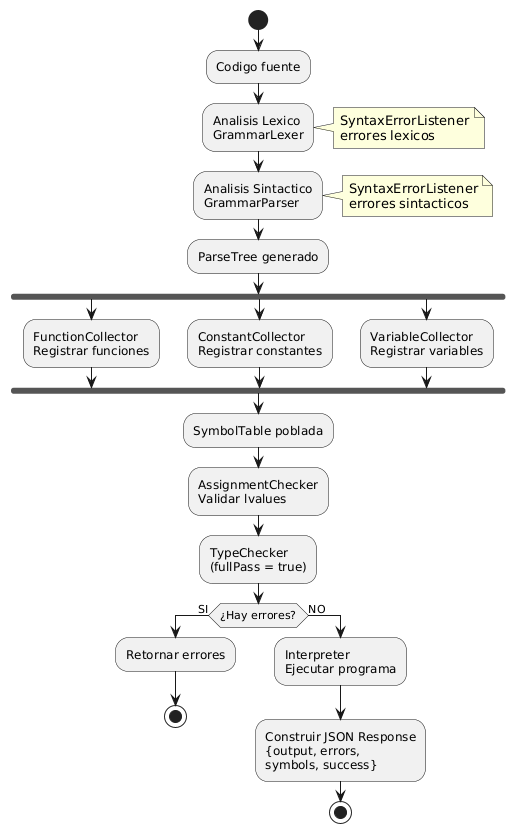

The diagram above was rendered by PlantUML. Its source (embedded in the PNG):
@startuml
skinparam linetype ortho

start

:Codigo fuente;

:Analisis Lexico
GrammarLexer;

note right
SyntaxErrorListener
errores lexicos
end note

:Analisis Sintactico
GrammarParser;

note right
SyntaxErrorListener
errores sintacticos
end note

:ParseTree generado;

fork
:FunctionCollector
Registrar funciones;
fork again
:ConstantCollector
Registrar constantes;
fork again
:VariableCollector
Registrar variables;
end fork

:SymbolTable poblada;

:AssignmentChecker
Validar lvalues;

:TypeChecker
(fullPass = true);

if (¿Hay errores?) then (SI)
:Retornar errores;
stop
else (NO)

:Interpreter
Ejecutar programa;

:Construir JSON Response
{output, errors,
symbols, success};

stop
endif
@enduml